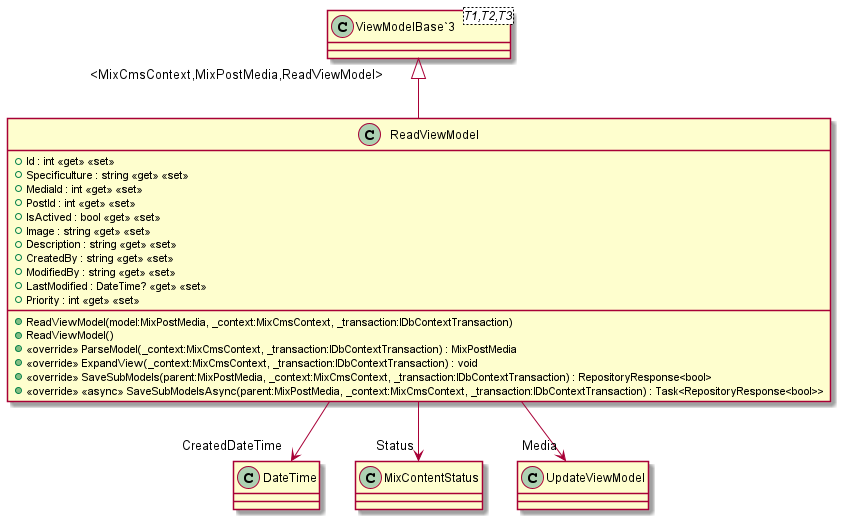

The diagram above was rendered by PlantUML. Its source (embedded in the PNG):
@startuml
class ReadViewModel {
    + ReadViewModel(model:MixPostMedia, _context:MixCmsContext, _transaction:IDbContextTransaction)
    + ReadViewModel()
    + Id : int <<get>> <<set>>
    + Specificulture : string <<get>> <<set>>
    + MediaId : int <<get>> <<set>>
    + PostId : int <<get>> <<set>>
    + IsActived : bool <<get>> <<set>>
    + Image : string <<get>> <<set>>
    + Description : string <<get>> <<set>>
    + CreatedBy : string <<get>> <<set>>
    + ModifiedBy : string <<get>> <<set>>
    + LastModified : DateTime? <<get>> <<set>>
    + Priority : int <<get>> <<set>>
    + <<override>> ParseModel(_context:MixCmsContext, _transaction:IDbContextTransaction) : MixPostMedia
    + <<override>> ExpandView(_context:MixCmsContext, _transaction:IDbContextTransaction) : void
    + <<override>> SaveSubModels(parent:MixPostMedia, _context:MixCmsContext, _transaction:IDbContextTransaction) : RepositoryResponse<bool>
    + <<override>> <<async>> SaveSubModelsAsync(parent:MixPostMedia, _context:MixCmsContext, _transaction:IDbContextTransaction) : Task<RepositoryResponse<bool>>
}
class "ViewModelBase`3"<T1,T2,T3> {
}
"ViewModelBase`3" "<MixCmsContext,MixPostMedia,ReadViewModel>" <|-- ReadViewModel
ReadViewModel --> "CreatedDateTime" DateTime
ReadViewModel --> "Status" MixContentStatus
ReadViewModel --> "Media" UpdateViewModel
@enduml